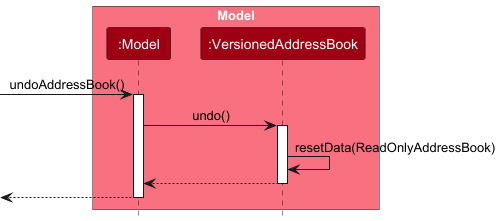

The diagram above was rendered by PlantUML. Its source (embedded in the PNG):
@startuml
!include style.puml
skinparam ArrowFontStyle plain

box "Model" MODEL_COLOR_T1
    participant ":Model" as Model MODEL_COLOR
    participant ":VersionedAddressBook" as VersionedAddressBook MODEL_COLOR
end box

[-> Model : undoAddressBook()
activate Model

Model -> VersionedAddressBook : undo()
activate VersionedAddressBook

VersionedAddressBook -> VersionedAddressBook : resetData(ReadOnlyAddressBook)
VersionedAddressBook --> Model
deactivate VersionedAddressBook

[<-- Model
deactivate Model

@enduml